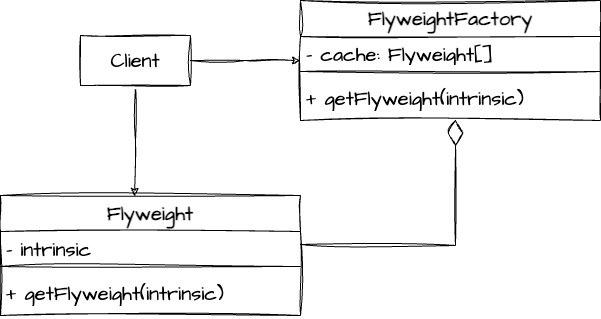

The diagram above was exported from draw.io. Its source (the exported page's mxGraphModel, read from the mxfile embedded in the PNG):
<mxGraphModel dx="954" dy="616" grid="1" gridSize="10" guides="1" tooltips="1" connect="1" arrows="1" fold="1" page="1" pageScale="1" pageWidth="827" pageHeight="1169" math="0" shadow="0">
  <root>
    <mxCell id="WIyWlLk6GJQsqaUBKTNV-0" />
    <mxCell id="WIyWlLk6GJQsqaUBKTNV-1" parent="WIyWlLk6GJQsqaUBKTNV-0" />
    <mxCell id="FtUe_JKrmXm3Bq-McNh2-10" style="edgeStyle=orthogonalEdgeStyle;rounded=0;sketch=1;hachureGap=4;jiggle=2;curveFitting=1;orthogonalLoop=1;jettySize=auto;html=1;entryX=0.447;entryY=0.008;entryDx=0;entryDy=0;entryPerimeter=0;fontFamily=Architects Daughter;fontSource=https%3A%2F%2Ffonts.googleapis.com%2Fcss%3Ffamily%3DArchitects%2BDaughter;fontSize=16;" edge="1" parent="WIyWlLk6GJQsqaUBKTNV-1" source="FtUe_JKrmXm3Bq-McNh2-0" target="FtUe_JKrmXm3Bq-McNh2-5">
      <mxGeometry relative="1" as="geometry" />
    </mxCell>
    <mxCell id="FtUe_JKrmXm3Bq-McNh2-11" style="edgeStyle=orthogonalEdgeStyle;rounded=0;sketch=1;hachureGap=4;jiggle=2;curveFitting=1;orthogonalLoop=1;jettySize=auto;html=1;fontFamily=Architects Daughter;fontSource=https%3A%2F%2Ffonts.googleapis.com%2Fcss%3Ffamily%3DArchitects%2BDaughter;fontSize=16;" edge="1" parent="WIyWlLk6GJQsqaUBKTNV-1" source="FtUe_JKrmXm3Bq-McNh2-0">
      <mxGeometry relative="1" as="geometry">
        <mxPoint x="390" y="115" as="targetPoint" />
      </mxGeometry>
    </mxCell>
    <mxCell id="FtUe_JKrmXm3Bq-McNh2-0" value="Client" style="html=1;whiteSpace=wrap;sketch=1;hachureGap=4;jiggle=2;curveFitting=1;fontFamily=Architects Daughter;fontSource=https%3A%2F%2Ffonts.googleapis.com%2Fcss%3Ffamily%3DArchitects%2BDaughter;fontSize=20;" vertex="1" parent="WIyWlLk6GJQsqaUBKTNV-1">
      <mxGeometry x="170" y="90" width="110" height="50" as="geometry" />
    </mxCell>
    <mxCell id="FtUe_JKrmXm3Bq-McNh2-1" value="FlyweightFactory" style="swimlane;fontStyle=1;align=center;verticalAlign=top;childLayout=stackLayout;horizontal=1;startSize=36;horizontalStack=0;resizeParent=1;resizeParentMax=0;resizeLast=0;collapsible=1;marginBottom=0;whiteSpace=wrap;html=1;sketch=1;hachureGap=4;jiggle=2;curveFitting=1;fontFamily=Architects Daughter;fontSource=https%3A%2F%2Ffonts.googleapis.com%2Fcss%3Ffamily%3DArchitects%2BDaughter;fontSize=20;" vertex="1" parent="WIyWlLk6GJQsqaUBKTNV-1">
      <mxGeometry x="390" y="55" width="300" height="120" as="geometry" />
    </mxCell>
    <mxCell id="FtUe_JKrmXm3Bq-McNh2-2" value="- cache: Flyweight[]" style="text;strokeColor=none;fillColor=none;align=left;verticalAlign=top;spacingLeft=4;spacingRight=4;overflow=hidden;rotatable=0;points=[[0,0.5],[1,0.5]];portConstraint=eastwest;whiteSpace=wrap;html=1;fontSize=20;fontFamily=Architects Daughter;" vertex="1" parent="FtUe_JKrmXm3Bq-McNh2-1">
      <mxGeometry y="36" width="300" height="26" as="geometry" />
    </mxCell>
    <mxCell id="FtUe_JKrmXm3Bq-McNh2-3" value="" style="line;strokeWidth=1;fillColor=none;align=left;verticalAlign=middle;spacingTop=-1;spacingLeft=3;spacingRight=3;rotatable=0;labelPosition=right;points=[];portConstraint=eastwest;strokeColor=inherit;sketch=1;hachureGap=4;jiggle=2;curveFitting=1;fontFamily=Architects Daughter;fontSource=https%3A%2F%2Ffonts.googleapis.com%2Fcss%3Ffamily%3DArchitects%2BDaughter;fontSize=20;" vertex="1" parent="FtUe_JKrmXm3Bq-McNh2-1">
      <mxGeometry y="62" width="300" height="18" as="geometry" />
    </mxCell>
    <mxCell id="FtUe_JKrmXm3Bq-McNh2-4" value="+ getFlyweight(intrinsic)" style="text;strokeColor=none;fillColor=none;align=left;verticalAlign=top;spacingLeft=4;spacingRight=4;overflow=hidden;rotatable=0;points=[[0,0.5],[1,0.5]];portConstraint=eastwest;whiteSpace=wrap;html=1;fontSize=20;fontFamily=Architects Daughter;" vertex="1" parent="FtUe_JKrmXm3Bq-McNh2-1">
      <mxGeometry y="80" width="300" height="40" as="geometry" />
    </mxCell>
    <mxCell id="FtUe_JKrmXm3Bq-McNh2-5" value="Flyweight" style="swimlane;fontStyle=1;align=center;verticalAlign=top;childLayout=stackLayout;horizontal=1;startSize=36;horizontalStack=0;resizeParent=1;resizeParentMax=0;resizeLast=0;collapsible=1;marginBottom=0;whiteSpace=wrap;html=1;sketch=1;hachureGap=4;jiggle=2;curveFitting=1;fontFamily=Architects Daughter;fontSource=https%3A%2F%2Ffonts.googleapis.com%2Fcss%3Ffamily%3DArchitects%2BDaughter;fontSize=20;" vertex="1" parent="WIyWlLk6GJQsqaUBKTNV-1">
      <mxGeometry x="90" y="250" width="300" height="120" as="geometry" />
    </mxCell>
    <mxCell id="FtUe_JKrmXm3Bq-McNh2-6" value="- intrinsic" style="text;strokeColor=none;fillColor=none;align=left;verticalAlign=top;spacingLeft=4;spacingRight=4;overflow=hidden;rotatable=0;points=[[0,0.5],[1,0.5]];portConstraint=eastwest;whiteSpace=wrap;html=1;fontSize=20;fontFamily=Architects Daughter;" vertex="1" parent="FtUe_JKrmXm3Bq-McNh2-5">
      <mxGeometry y="36" width="300" height="26" as="geometry" />
    </mxCell>
    <mxCell id="FtUe_JKrmXm3Bq-McNh2-7" value="" style="line;strokeWidth=1;fillColor=none;align=left;verticalAlign=middle;spacingTop=-1;spacingLeft=3;spacingRight=3;rotatable=0;labelPosition=right;points=[];portConstraint=eastwest;strokeColor=inherit;sketch=1;hachureGap=4;jiggle=2;curveFitting=1;fontFamily=Architects Daughter;fontSource=https%3A%2F%2Ffonts.googleapis.com%2Fcss%3Ffamily%3DArchitects%2BDaughter;fontSize=20;" vertex="1" parent="FtUe_JKrmXm3Bq-McNh2-5">
      <mxGeometry y="62" width="300" height="18" as="geometry" />
    </mxCell>
    <mxCell id="FtUe_JKrmXm3Bq-McNh2-8" value="+ getFlyweight(intrinsic)" style="text;strokeColor=none;fillColor=none;align=left;verticalAlign=top;spacingLeft=4;spacingRight=4;overflow=hidden;rotatable=0;points=[[0,0.5],[1,0.5]];portConstraint=eastwest;whiteSpace=wrap;html=1;fontSize=20;fontFamily=Architects Daughter;" vertex="1" parent="FtUe_JKrmXm3Bq-McNh2-5">
      <mxGeometry y="80" width="300" height="40" as="geometry" />
    </mxCell>
    <mxCell id="FtUe_JKrmXm3Bq-McNh2-9" value="" style="endArrow=diamondThin;endFill=0;endSize=24;html=1;rounded=0;sketch=1;hachureGap=4;jiggle=2;curveFitting=1;fontFamily=Architects Daughter;fontSource=https%3A%2F%2Ffonts.googleapis.com%2Fcss%3Ffamily%3DArchitects%2BDaughter;fontSize=16;exitX=1;exitY=0.5;exitDx=0;exitDy=0;entryX=0.517;entryY=0.975;entryDx=0;entryDy=0;entryPerimeter=0;" edge="1" parent="WIyWlLk6GJQsqaUBKTNV-1" source="FtUe_JKrmXm3Bq-McNh2-6" target="FtUe_JKrmXm3Bq-McNh2-4">
      <mxGeometry width="160" relative="1" as="geometry">
        <mxPoint x="510" y="300" as="sourcePoint" />
        <mxPoint x="670" y="300" as="targetPoint" />
        <Array as="points">
          <mxPoint x="545" y="300" />
        </Array>
      </mxGeometry>
    </mxCell>
  </root>
</mxGraphModel>